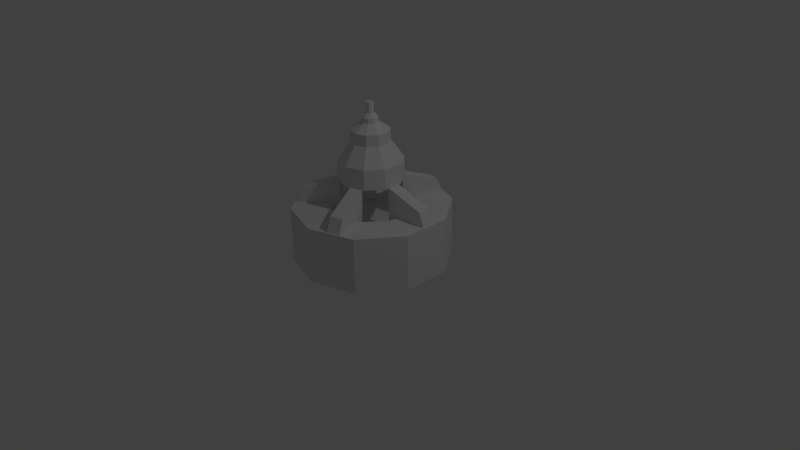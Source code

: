 # Source: hydroelectric.blend  (saved by Blender 2.72.0; exported with 4.5.12 LTS)
import bpy
from mathutils import Matrix  # noqa: F401  (used for matrix-valued properties, if any)

bpy.ops.wm.read_factory_settings(use_empty=True)
scene = bpy.context.scene
scene.name = 'Scene'

# ---- collections
col_collection_1 = bpy.data.collections.new('Collection 1'); scene.collection.children.link(col_collection_1)

# ---- world
world_world = bpy.data.worlds.new('World'); scene.world = world_world
world_world.color = (0.05088, 0.05088, 0.05088)
world_world.use_sun_shadow = False
world_world.sun_shadow_jitter_overblur = 0.0
world_world.cycles.sampling_method = 'MANUAL'
world_world.cycles.sample_map_resolution = 256

# ---- cameras
cam_camera = bpy.data.cameras.new('Camera')
cam_camera.clip_end = 100.0
cam_camera.lens = 35.0
cam_camera.sensor_width = 32.0
cam_camera.sensor_height = 18.0
cam_camera.ortho_scale = 7.314
cam_camera.dof.focus_distance = 0.0
cam_camera.dof.aperture_fstop = 128.0

# ---- lights
light_lamp = bpy.data.lights.new('Lamp', 'POINT')
light_lamp.transmission_factor = 0.0
light_lamp.cutoff_distance = 30.0
light_lamp.energy = 100.0
light_lamp.shadow_buffer_clip_start = 1.001
light_lamp.shadow_soft_size = 0.1
light_lamp.shadow_maximum_resolution = 0.006
light_lamp.use_absolute_resolution = True
light_lamp.cycles.use_multiple_importance_sampling = False

# ---- meshes
me_cylinder_006 = bpy.data.meshes.new('Cylinder.006')
me_cylinder_006.from_pydata([(0.0, 0.04, 0.02019), (0.0, 0.04, 0.25), (0.02828, 0.02828, 0.02019), (0.02828, 0.02828, 0.25), (0.04, -1.748e-09, 0.02019), (0.04, -1.748e-09, 0.25), (0.02828, -0.02828, 0.02019), (0.02828, -0.02828, 0.25), (-3.497e-09, -0.04, 0.02019), (-3.497e-09, -0.04, 0.25), (-0.02828, -0.02828, 0.02019), (-0.02828, -0.02828, 0.25), (-0.04, 4.77e-10, 0.02019), (-0.04, 4.77e-10, 0.25), (-0.02828, 0.02828, 0.02019), (-0.02828, 0.02828, 0.25), (8.142e-10, 0.07497, 0.004388), (0.05301, 0.05301, 0.004388), (0.07497, -4.091e-09, 0.004388), (0.05301, -0.05301, 0.004388), (-5.74e-09, -0.07497, 0.004388), (-0.05301, -0.05301, 0.004388), (-0.07497, 7.979e-11, 0.004388), (-0.05301, 0.05301, 0.004388), (8.142e-10, 0.07497, -0.3747), (0.05301, 0.05301, -0.3747), (0.07497, -4.091e-09, -0.3747), (0.05301, -0.05301, -0.3747), (-5.74e-09, -0.07497, -0.3747), (-0.05301, -0.05301, -0.3747), (-0.07497, 7.979e-11, -0.3747), (-0.05301, 0.05301, -0.3747)], [], [(0, 1, 3, 2), (2, 3, 5, 4), (4, 5, 7, 6), (6, 7, 9, 8), (8, 9, 11, 10), (10, 11, 13, 12), (14, 15, 1, 0), (12, 13, 15, 14), (14, 0, 16, 23), (23, 16, 24, 31), (12, 14, 23, 22), (10, 12, 22, 21), (8, 10, 21, 20), (6, 8, 20, 19), (4, 6, 19, 18), (2, 4, 18, 17), (0, 2, 17, 16), (22, 23, 31, 30), (21, 22, 30, 29), (20, 21, 29, 28), (19, 20, 28, 27), (18, 19, 27, 26), (17, 18, 26, 25), (16, 17, 25, 24)])
_uv = me_cylinder_006.uv_layers.new(name='UVMap')
_uv.uv.foreach_set('vector', [0.9266, 0.01311, 0.9266, 0.3104, 0.887, 0.3104, 0.887, 0.01311, 0.9266, 0.01311, 0.9266, 0.3104, 0.887, 0.3104, 0.887, 0.01311, 0.9266, 0.01311, 0.9266, 0.3104, 0.887, 0.3104, 0.887, 0.01311, 0.9266, 0.01311, 0.9266, 0.3104, 0.887, 0.3104, 0.887, 0.01311, 0.9266, 0.01311, 0.9266, 0.3104, 0.887, 0.3104, 0.887, 0.01311, 0.9266, 0.01311, 0.9266, 0.3104, 0.887, 0.3104, 0.887, 0.01311, 0.9266, 0.01311, 0.9266, 0.3104, 0.887, 0.3104, 0.887, 0.01311, 0.9266, 0.01311, 0.9266, 0.3104, 0.887, 0.3104, 0.887, 0.01311, 0.8808, 0.03397, 0.8808, 0.07056, 0.8378, 0.08656, 0.8378, 0.01797, 0.9809, 0.3251, 0.9335, 0.3251, 0.9335, 0.01145, 0.9809, 0.01145, 0.8808, 0.03397, 0.8808, 0.07056, 0.8378, 0.08656, 0.8378, 0.01797, 0.8808, 0.03397, 0.8808, 0.07056, 0.8378, 0.08656, 0.8378, 0.01797, 0.8808, 0.03397, 0.8808, 0.07056, 0.8378, 0.08656, 0.8378, 0.01797, 0.8808, 0.03397, 0.8808, 0.07056, 0.8378, 0.08656, 0.8378, 0.01797, 0.8808, 0.03397, 0.8808, 0.07056, 0.8378, 0.08656, 0.8378, 0.01797, 0.8808, 0.03397, 0.8808, 0.07056, 0.8378, 0.08656, 0.8378, 0.01797, 0.8808, 0.03397, 0.8808, 0.07056, 0.8378, 0.08656, 0.8378, 0.01797, 0.9809, 0.3251, 0.9335, 0.3251, 0.9335, 0.01145, 0.9809, 0.01145, 0.9809, 0.3251, 0.9335, 0.3251, 0.9335, 0.01145, 0.9809, 0.01145, 0.9809, 0.3251, 0.9335, 0.3251, 0.9335, 0.01145, 0.9809, 0.01145, 0.9809, 0.3251, 0.9335, 0.3251, 0.9335, 0.01145, 0.9809, 0.01145, 0.9809, 0.3251, 0.9335, 0.3251, 0.9335, 0.01145, 0.9809, 0.01145, 0.9809, 0.3251, 0.9335, 0.3251, 0.9335, 0.01145, 0.9809, 0.01145, 0.9809, 0.3251, 0.9335, 0.3251, 0.9335, 0.01145, 0.9809, 0.01145])
me_cylinder_006.use_remesh_preserve_volume = False
me_cylinder_006.use_remesh_preserve_attributes = False
me_cylinder_006.use_mirror_vertex_groups = False
me_cylinder_006.update()
me_cylinder = bpy.data.meshes.new('Cylinder')
me_cylinder.from_pydata([(0.0, 1.017, 0.003496), (0.0, 1.017, 0.7255), (0.5978, 0.8228, 0.003496), (0.5978, 0.8228, 0.7255), (0.9672, 0.3143, 0.003496), (0.9672, 0.3143, 0.7255), (0.9672, -0.3143, 0.003496), (0.9672, -0.3143, 0.7255), (0.5978, -0.8228, 0.003496), (0.5978, -0.8228, 0.7255), (-8.891e-08, -1.017, 0.003496), (-8.891e-08, -1.017, 0.7255), (-0.5978, -0.8228, 0.003496), (-0.5978, -0.8228, 0.7255), (-0.9672, -0.3143, 0.003496), (-0.9672, -0.3143, 0.7255), (-0.9672, 0.3143, 0.003496), (-0.9672, 0.3143, 0.7255), (-0.5978, 0.8228, 0.003496), (-0.5978, 0.8228, 0.7255), (1.362e-08, 0.5521, 0.7255), (0.3245, 0.4467, 0.7255), (0.5251, 0.1706, 0.7255), (0.5251, -0.1706, 0.7255), (0.3245, -0.4467, 0.7255), (-3.464e-08, -0.5521, 0.7255), (-0.3245, -0.4467, 0.7255), (-0.5251, -0.1706, 0.7255), (-0.5251, 0.1706, 0.7255), (-0.3245, 0.4467, 0.7255), (1.993e-08, 0.3368, 0.4867), (0.198, 0.2725, 0.4867), (0.3203, 0.1041, 0.4867), (0.3203, -0.1041, 0.4867), (0.198, -0.2725, 0.4867), (-9.513e-09, -0.3368, 0.4867), (-0.198, -0.2725, 0.4867), (-0.3203, -0.1041, 0.4867), (-0.3203, 0.1041, 0.4867), (-0.198, 0.2725, 0.4867)], [], [(0, 1, 3, 2), (2, 3, 5, 4), (4, 5, 7, 6), (6, 7, 9, 8), (8, 9, 11, 10), (10, 11, 13, 12), (12, 13, 15, 14), (14, 15, 17, 16), (1, 19, 29, 20), (18, 19, 1, 0), (16, 17, 19, 18), (0, 2, 4, 6, 8, 10, 12, 14, 16, 18), (20, 29, 39, 30), (19, 17, 28, 29), (17, 15, 27, 28), (15, 13, 26, 27), (13, 11, 25, 26), (11, 9, 24, 25), (9, 7, 23, 24), (7, 5, 22, 23), (5, 3, 21, 22), (3, 1, 20, 21), (31, 30, 39, 38, 37, 36, 35, 34, 33, 32), (29, 28, 38, 39), (28, 27, 37, 38), (27, 26, 36, 37), (26, 25, 35, 36), (25, 24, 34, 35), (24, 23, 33, 34), (23, 22, 32, 33), (22, 21, 31, 32), (21, 20, 30, 31)])
me_cylinder.use_remesh_preserve_volume = False
me_cylinder.use_remesh_preserve_attributes = False
me_cylinder.use_mirror_vertex_groups = False
me_cylinder.update()
me_cylinder_003 = bpy.data.meshes.new('Cylinder.003')
me_cylinder_003.from_pydata([(-0.003327, 0.05392, 1.917), (0.02633, 0.04428, 1.917), (0.04466, 0.01905, 1.917), (0.04466, -0.01213, 1.917), (0.02633, -0.03736, 1.917), (-0.003327, -0.04699, 1.917), (-0.03298, -0.03736, 1.917), (-0.05131, -0.01213, 1.917), (-0.05131, 0.01905, 1.917), (-0.03298, 0.04428, 1.917), (-0.003327, 0.05392, 2.046), (0.02633, 0.04428, 2.046), (0.04466, 0.01905, 2.046), (0.04466, -0.01213, 2.046), (0.02633, -0.03736, 2.046), (-0.003327, -0.04699, 2.046), (-0.03298, -0.03736, 2.046), (-0.05131, -0.01213, 2.046), (-0.05131, 0.01905, 2.046), (-0.03298, 0.04428, 2.046)], [], [(0, 9, 19, 10), (11, 10, 19, 18, 17, 16, 15, 14, 13, 12), (9, 8, 18, 19), (8, 7, 17, 18), (7, 6, 16, 17), (6, 5, 15, 16), (5, 4, 14, 15), (4, 3, 13, 14), (3, 2, 12, 13), (2, 1, 11, 12), (1, 0, 10, 11)])
me_cylinder_003.use_remesh_preserve_volume = False
me_cylinder_003.use_remesh_preserve_attributes = False
me_cylinder_003.use_mirror_vertex_groups = False
me_cylinder_003.update()
me_cylinder_002 = bpy.data.meshes.new('Cylinder.002')
me_cylinder_002.from_pydata([(-0.003327, 0.4152, 1.07), (-0.003327, 0.4152, 1.327), (0.2387, 0.3366, 1.07), (0.2387, 0.3366, 1.327), (0.3883, 0.1307, 1.07), (0.3883, 0.1307, 1.327), (0.3883, -0.1238, 1.07), (0.3883, -0.1238, 1.327), (0.2387, -0.3297, 1.07), (0.2387, -0.3297, 1.327), (-0.003327, -0.4083, 1.07), (-0.003327, -0.4083, 1.327), (-0.2454, -0.3297, 1.07), (-0.2454, -0.3297, 1.327), (-0.3949, -0.1238, 1.07), (-0.3949, -0.1238, 1.327), (-0.3949, 0.1307, 1.07), (-0.3949, 0.1307, 1.327), (-0.2454, 0.3366, 1.07), (-0.2454, 0.3366, 1.327), (-0.003327, 0.2518, 1.559), (0.1426, 0.2044, 1.559), (0.2328, 0.0802, 1.559), (0.2328, -0.07328, 1.559), (0.1426, -0.1974, 1.559), (-0.003327, -0.2449, 1.559), (-0.1493, -0.1974, 1.559), (-0.2395, -0.07328, 1.559), (-0.2395, 0.0802, 1.559), (-0.1493, 0.2044, 1.559), (-0.003327, 0.2518, 1.707), (0.1426, 0.2044, 1.707), (0.2328, 0.0802, 1.707), (0.2328, -0.07328, 1.707), (0.1426, -0.1974, 1.707), (-0.003327, -0.2449, 1.707), (-0.1493, -0.1974, 1.707), (-0.2395, -0.07328, 1.707), (-0.2395, 0.0802, 1.707), (-0.1493, 0.2044, 1.707), (-0.003327, 0.1061, 1.8), (0.05699, 0.08648, 1.8), (0.09426, 0.03517, 1.8), (0.09426, -0.02825, 1.8), (0.05699, -0.07955, 1.8), (-0.003327, -0.09915, 1.8), (-0.06364, -0.07955, 1.8), (-0.1009, -0.02825, 1.8), (-0.1009, 0.03517, 1.8), (-0.06364, 0.08648, 1.8), (-0.003327, 0.1061, 1.861), (0.05699, 0.08648, 1.861), (0.09426, 0.03517, 1.861), (0.09426, -0.02825, 1.861), (0.05699, -0.07955, 1.861), (-0.003327, -0.09915, 1.861), (-0.06364, -0.07955, 1.861), (-0.1009, -0.02825, 1.861), (-0.1009, 0.03517, 1.861), (-0.06364, 0.08648, 1.861), (-0.003327, 0.05392, 1.917), (0.02633, 0.04428, 1.917), (0.04466, 0.01905, 1.917), (0.04466, -0.01213, 1.917), (0.02633, -0.03736, 1.917), (-0.003327, -0.04699, 1.917), (-0.03298, -0.03736, 1.917), (-0.05131, -0.01213, 1.917), (-0.05131, 0.01905, 1.917), (-0.03298, 0.04428, 1.917)], [], [(0, 1, 3, 2), (2, 3, 5, 4), (4, 5, 7, 6), (6, 7, 9, 8), (8, 9, 11, 10), (10, 11, 13, 12), (12, 13, 15, 14), (14, 15, 17, 16), (1, 19, 29, 20), (18, 19, 1, 0), (16, 17, 19, 18), (0, 2, 4, 6, 8, 10, 12, 14, 16, 18), (20, 29, 39, 30), (19, 17, 28, 29), (17, 15, 27, 28), (15, 13, 26, 27), (13, 11, 25, 26), (11, 9, 24, 25), (9, 7, 23, 24), (7, 5, 22, 23), (5, 3, 21, 22), (3, 1, 20, 21), (30, 39, 49, 40), (29, 28, 38, 39), (28, 27, 37, 38), (27, 26, 36, 37), (26, 25, 35, 36), (25, 24, 34, 35), (24, 23, 33, 34), (23, 22, 32, 33), (22, 21, 31, 32), (21, 20, 30, 31), (40, 49, 59, 50), (39, 38, 48, 49), (38, 37, 47, 48), (37, 36, 46, 47), (36, 35, 45, 46), (35, 34, 44, 45), (34, 33, 43, 44), (33, 32, 42, 43), (32, 31, 41, 42), (31, 30, 40, 41), (50, 59, 69, 60), (49, 48, 58, 59), (48, 47, 57, 58), (47, 46, 56, 57), (46, 45, 55, 56), (45, 44, 54, 55), (44, 43, 53, 54), (43, 42, 52, 53), (42, 41, 51, 52), (41, 40, 50, 51), (59, 58, 68, 69), (58, 57, 67, 68), (57, 56, 66, 67), (56, 55, 65, 66), (55, 54, 64, 65), (54, 53, 63, 64), (53, 52, 62, 63), (52, 51, 61, 62), (51, 50, 60, 61)])
me_cylinder_002.use_remesh_preserve_volume = False
me_cylinder_002.use_remesh_preserve_attributes = False
me_cylinder_002.use_mirror_vertex_groups = False
me_cylinder_002.update()
me_cube_001 = bpy.data.meshes.new('Cube.001')
me_cube_001.from_pydata([(0.05175, 0.3949, -0.2646), (0.2151, 0.9434, -0.1642), (0.3726, 0.8907, -0.1638), (0.2093, 0.3421, -0.26), (0.03801, 0.3877, 0.2116), (0.1845, 0.8604, 0.04214), (0.1956, 0.335, 0.2121), (0.342, 0.8076, 0.04262)], [(3, 7), (0, 5)], [(6, 4, 0, 3), (7, 6, 3, 2), (4, 5, 1, 0), (5, 7, 2, 1), (6, 7, 5, 4)])
_uv = me_cube_001.uv_layers.new(name='UVMap')
_uv.uv.foreach_set('vector', [0.6445, 0.4648, 0.5901, 0.4648, 0.5902, 0.2347, 0.6446, 0.2347, 0.7808, 0.2268, 0.8049, 0.3582, 0.6484, 0.3582, 0.6845, 0.1822, 0.5865, 0.1784, 0.6634, 0.01229, 0.7059, 0.003837, 0.7415, 0.178, 0.5762, 0.1027, 0.5092, 0.1027, 0.5092, 0.02347, 0.5762, 0.02347, 0.5092, 0.4636, 0.5092, 0.2218, 0.5762, 0.2218, 0.5762, 0.4636])
me_cube_001.use_remesh_preserve_volume = False
me_cube_001.use_remesh_preserve_attributes = False
me_cube_001.use_mirror_vertex_groups = False
me_cube_001.update()
arm_armature = bpy.data.armatures.new('Armature')  # bones are not reproduced

# ---- objects
ob_armature = bpy.data.objects.new('Armature', arm_armature)
ob_shaft = bpy.data.objects.new('Shaft', me_cylinder_006)
ob_base = bpy.data.objects.new('Base', me_cylinder)
ob_light = bpy.data.objects.new('Light', me_cylinder_003)
ob_top = bpy.data.objects.new('Top', me_cylinder_002)
ob_empty = bpy.data.objects.new('Empty', None)
ob_supports = bpy.data.objects.new('Supports', me_cube_001)
ob_lamp = bpy.data.objects.new('Lamp', light_lamp)
ob_camera = bpy.data.objects.new('Camera', cam_camera)

# ---- transforms, parenting, visibility, modifiers, constraints
ob_armature.location = (0.0, 0.0, 0.0)
ob_armature.lineart.crease_threshold = 0.0
ob_shaft.parent = ob_armature
ob_shaft.matrix_parent_inverse = Matrix(((1.0, 0.0, 0.0, -0.0), (0.0, 0.0, 1.0, -1.075), (0.0, -1.0, 0.0, -0.0), (0.0, 0.0, 0.0, 1.0)))
ob_shaft.location = (0.0, 0.0, 0.8268)
ob_shaft.lineart.crease_threshold = 0.0
_vg = ob_shaft.vertex_groups.new(name='Bone')
_vg.add([0, 1, 2, 3, 4, 5, 6, 7, 8, 9, 10, 11, 12, 13, 14, 15, 16, 17, 18, 19, 20, 21, 22, 23, 24, 25, 26, 27, 28, 29, 30, 31], 1.0, 'REPLACE')
_m = ob_shaft.modifiers.new('Armature', 'ARMATURE')
_m.object = ob_armature
ob_base.location = (0.0, 0.0, 0.0)
ob_base.lineart.crease_threshold = 0.0
ob_light.location = (0.0, 0.0, 0.0)
ob_light.lineart.crease_threshold = 0.0
ob_top.location = (0.0, 0.0, 0.0)
ob_top.lineart.crease_threshold = 0.0
ob_empty.location = (0.0, 0.0, 0.862)
ob_empty.rotation_euler = (0.0, -0.0, 1.266)
ob_empty.empty_image_offset = (0.0, 0.0)
ob_empty.lineart.crease_threshold = 0.0
ob_supports.location = (0.0, 0.0, 0.862)
ob_supports.lineart.crease_threshold = 0.0
_m = ob_supports.modifiers.new('Array', 'ARRAY')
_m.count = 5
_m.constant_offset_displace = (0.0, 0.0, 0.0)
_m.use_relative_offset = False
_m.use_object_offset = True
_m.offset_object = ob_empty
ob_lamp.location = (4.076, 1.005, 5.904)
ob_lamp.rotation_euler = (0.6503, 0.05522, 1.866)
ob_lamp.lock_rotations_4d = False
ob_lamp.empty_display_type = 'ARROWS'
ob_lamp.color = (0.0, 0.0, 0.0, 0.0)
ob_lamp.lineart.crease_threshold = 0.0
ob_camera.location = (7.481, -6.508, 5.344)
ob_camera.rotation_euler = (1.109, 0.01082, 0.8149)
ob_camera.lock_rotations_4d = False
ob_camera.empty_display_type = 'ARROWS'
ob_camera.color = (0.0, 0.0, 0.0, 0.0)
ob_camera.display_type = 'WIRE'
ob_camera.lineart.crease_threshold = 0.0

# ---- collection membership
col_collection_1.objects.link(ob_armature)
col_collection_1.objects.link(ob_shaft)
col_collection_1.objects.link(ob_base)
col_collection_1.objects.link(ob_light)
col_collection_1.objects.link(ob_top)
col_collection_1.objects.link(ob_empty)
col_collection_1.objects.link(ob_supports)
col_collection_1.objects.link(ob_lamp)
col_collection_1.objects.link(ob_camera)

# ---- scene / render settings (as saved in the file)
scene.camera = ob_camera
scene.frame_start = 1; scene.frame_end = 40; scene.frame_set(17)
scene.render.engine = 'BLENDER_EEVEE_NEXT'
scene.render.resolution_percentage = 50
scene.render.dither_intensity = 0.0
scene.cycles.use_denoising = False
scene.cycles.samples = 10
scene.cycles.sampling_pattern = 'TABULATED_SOBOL'
scene.cycles.light_sampling_threshold = 0.0
scene.cycles.use_adaptive_sampling = False
scene.cycles.use_light_tree = False
scene.cycles.blur_glossy = 0.0
scene.cycles.pixel_filter_type = 'GAUSSIAN'
scene.cycles.sample_clamp_indirect = 0.0
scene.view_settings.view_transform = 'Standard'
bpy.context.view_layer.update()
